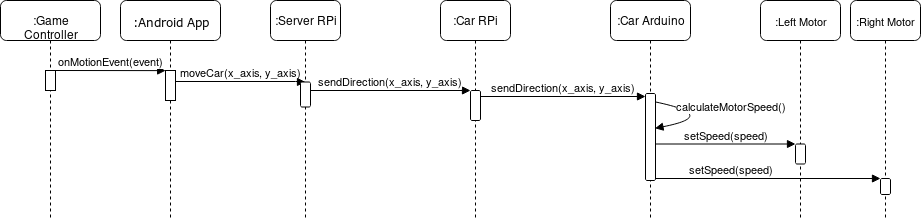

The diagram above was exported from draw.io. Its source (the exported page's mxGraphModel, read from the mxfile embedded in the PNG):
<mxGraphModel dx="1088" dy="554" grid="1" gridSize="10" guides="1" tooltips="1" connect="1" arrows="1" fold="1" page="1" pageScale="1" pageWidth="1100" pageHeight="850" background="#ffffff" math="0" shadow="0">
  <root>
    <mxCell id="0" />
    <mxCell id="1" parent="0" />
    <mxCell id="7baba1c4bc27f4b0-8" value=":Android App" style="shape=umlLifeline;perimeter=lifelinePerimeter;whiteSpace=wrap;html=1;container=1;collapsible=0;recursiveResize=0;outlineConnect=0;rounded=1;shadow=0;comic=0;labelBackgroundColor=none;strokeColor=#000000;strokeWidth=1;fillColor=#FFFFFF;fontFamily=Verdana;fontSize=12;fontColor=#000000;align=center;" parent="1" vertex="1">
      <mxGeometry x="150" y="90" width="100" height="220" as="geometry" />
    </mxCell>
    <mxCell id="7baba1c4bc27f4b0-9" value="" style="html=1;points=[];perimeter=orthogonalPerimeter;rounded=0;shadow=0;comic=0;labelBackgroundColor=none;strokeColor=#000000;strokeWidth=1;fillColor=#FFFFFF;fontFamily=Helvetica;fontSize=11;fontColor=#000000;align=center;" parent="7baba1c4bc27f4b0-8" vertex="1">
      <mxGeometry x="45" y="70" width="10" height="30" as="geometry" />
    </mxCell>
    <mxCell id="7baba1c4bc27f4b0-11" value="moveCar(x_axis, y_axis)" style="html=1;verticalAlign=bottom;endArrow=block;labelBackgroundColor=none;fontFamily=Helvetica;fontSize=11;edgeStyle=elbowEdgeStyle;elbow=vertical;" parent="1" source="7baba1c4bc27f4b0-9" target="GdCzkCC0utKg0TRpaPAW-18" edge="1">
      <mxGeometry relative="1" as="geometry">
        <mxPoint x="395" y="200" as="sourcePoint" />
        <mxPoint x="385" y="171" as="targetPoint" />
        <Array as="points">
          <mxPoint x="300" y="171" />
          <mxPoint x="295" y="170" />
        </Array>
      </mxGeometry>
    </mxCell>
    <mxCell id="GdCzkCC0utKg0TRpaPAW-17" value=":Server RPi" style="shape=umlLifeline;perimeter=lifelinePerimeter;whiteSpace=wrap;html=1;container=1;collapsible=0;recursiveResize=0;outlineConnect=0;rounded=1;" parent="1" vertex="1">
      <mxGeometry x="300" y="90" width="70" height="220" as="geometry" />
    </mxCell>
    <mxCell id="GdCzkCC0utKg0TRpaPAW-18" value="" style="html=1;points=[];perimeter=orthogonalPerimeter;rounded=1;fontFamily=Helvetica;fontSize=11;" parent="GdCzkCC0utKg0TRpaPAW-17" vertex="1">
      <mxGeometry x="30" y="81.5" width="10" height="25" as="geometry" />
    </mxCell>
    <mxCell id="GdCzkCC0utKg0TRpaPAW-20" value=":Car Arduino" style="shape=umlLifeline;perimeter=lifelinePerimeter;whiteSpace=wrap;html=1;container=1;collapsible=0;recursiveResize=0;outlineConnect=0;rounded=1;" parent="1" vertex="1">
      <mxGeometry x="640" y="90" width="80" height="220" as="geometry" />
    </mxCell>
    <mxCell id="GdCzkCC0utKg0TRpaPAW-21" value="" style="html=1;points=[];perimeter=orthogonalPerimeter;rounded=1;fontFamily=Helvetica;fontSize=11;" parent="GdCzkCC0utKg0TRpaPAW-20" vertex="1">
      <mxGeometry x="35" y="93" width="10" height="87" as="geometry" />
    </mxCell>
    <mxCell id="mH6LT-t2DJGfWcig_H00-9" value="calculateMotorSpeed()" style="html=1;verticalAlign=bottom;endArrow=block;fontSize=11;exitX=0.95;exitY=0.096;exitDx=0;exitDy=0;exitPerimeter=0;entryX=0.95;entryY=0.4;entryDx=0;entryDy=0;entryPerimeter=0;curved=1;fontFamily=Helvetica;" parent="GdCzkCC0utKg0TRpaPAW-20" source="GdCzkCC0utKg0TRpaPAW-21" target="GdCzkCC0utKg0TRpaPAW-21" edge="1">
      <mxGeometry x="0.0013" y="10" width="80" relative="1" as="geometry">
        <mxPoint x="-240" y="305" as="sourcePoint" />
        <mxPoint x="-160" y="305" as="targetPoint" />
        <Array as="points">
          <mxPoint x="110" y="115" />
        </Array>
        <mxPoint x="8" y="-10" as="offset" />
      </mxGeometry>
    </mxCell>
    <mxCell id="GdCzkCC0utKg0TRpaPAW-22" value="sendDirection(x_axis, y_axis)" style="html=1;verticalAlign=bottom;endArrow=block;fontSize=11;fontFamily=Helvetica;" parent="1" target="ZLFqaHwZazVC3dCNgW3Q-2" edge="1">
      <mxGeometry width="80" relative="1" as="geometry">
        <mxPoint x="340" y="180" as="sourcePoint" />
        <mxPoint x="512" y="180" as="targetPoint" />
      </mxGeometry>
    </mxCell>
    <mxCell id="mH6LT-t2DJGfWcig_H00-1" value=":Game Controller" style="shape=umlLifeline;perimeter=lifelinePerimeter;whiteSpace=wrap;html=1;container=1;collapsible=0;recursiveResize=0;outlineConnect=0;rounded=1;" parent="1" vertex="1">
      <mxGeometry x="30" y="90" width="100" height="220" as="geometry" />
    </mxCell>
    <mxCell id="mH6LT-t2DJGfWcig_H00-2" value="" style="html=1;points=[];perimeter=orthogonalPerimeter;rounded=0;fontFamily=Helvetica;fontSize=11;" parent="mH6LT-t2DJGfWcig_H00-1" vertex="1">
      <mxGeometry x="45" y="70" width="10" height="20" as="geometry" />
    </mxCell>
    <mxCell id="mH6LT-t2DJGfWcig_H00-4" value="onMotionEvent(event)" style="html=1;verticalAlign=bottom;endArrow=block;fontSize=11;entryX=0.017;entryY=0.004;entryDx=0;entryDy=0;entryPerimeter=0;fontFamily=Helvetica;" parent="1" edge="1">
      <mxGeometry width="80" relative="1" as="geometry">
        <mxPoint x="84" y="160" as="sourcePoint" />
        <mxPoint x="195.16999999999996" y="160.12" as="targetPoint" />
      </mxGeometry>
    </mxCell>
    <mxCell id="mH6LT-t2DJGfWcig_H00-5" value=":Left Motor" style="shape=umlLifeline;perimeter=lifelinePerimeter;whiteSpace=wrap;html=1;container=1;collapsible=0;recursiveResize=0;outlineConnect=0;rounded=1;fontSize=11;" parent="1" vertex="1">
      <mxGeometry x="790" y="90" width="80" height="220" as="geometry" />
    </mxCell>
    <mxCell id="mH6LT-t2DJGfWcig_H00-8" value="" style="html=1;points=[];perimeter=orthogonalPerimeter;rounded=1;fontSize=11;fontFamily=Helvetica;" parent="mH6LT-t2DJGfWcig_H00-5" vertex="1">
      <mxGeometry x="35" y="143.5" width="10" height="20" as="geometry" />
    </mxCell>
    <mxCell id="mH6LT-t2DJGfWcig_H00-6" value=":Right Motor" style="shape=umlLifeline;perimeter=lifelinePerimeter;whiteSpace=wrap;html=1;container=1;collapsible=0;recursiveResize=0;outlineConnect=0;rounded=1;fontSize=11;" parent="1" vertex="1">
      <mxGeometry x="880" y="90" width="70" height="220" as="geometry" />
    </mxCell>
    <mxCell id="mH6LT-t2DJGfWcig_H00-10" value="" style="html=1;points=[];perimeter=orthogonalPerimeter;rounded=1;fontSize=11;fontFamily=Helvetica;" parent="mH6LT-t2DJGfWcig_H00-6" vertex="1">
      <mxGeometry x="30" y="178" width="10" height="16" as="geometry" />
    </mxCell>
    <mxCell id="mH6LT-t2DJGfWcig_H00-7" value="setSpeed(speed)" style="html=1;verticalAlign=bottom;endArrow=block;fontSize=11;entryX=0;entryY=0;entryDx=0;entryDy=0;entryPerimeter=0;fontFamily=Helvetica;" parent="1" source="GdCzkCC0utKg0TRpaPAW-21" target="mH6LT-t2DJGfWcig_H00-8" edge="1">
      <mxGeometry width="80" relative="1" as="geometry">
        <mxPoint x="694.8899999999999" y="235.38" as="sourcePoint" />
        <mxPoint x="340" y="435" as="targetPoint" />
        <Array as="points" />
      </mxGeometry>
    </mxCell>
    <mxCell id="mH6LT-t2DJGfWcig_H00-11" value="setSpeed(speed)" style="html=1;verticalAlign=bottom;endArrow=block;fontSize=11;entryX=0;entryY=0;entryDx=0;entryDy=0;entryPerimeter=0;fontFamily=Helvetica;" parent="1" source="GdCzkCC0utKg0TRpaPAW-21" target="mH6LT-t2DJGfWcig_H00-10" edge="1">
      <mxGeometry x="-0.3333" width="80" relative="1" as="geometry">
        <mxPoint x="695" y="278.626" as="sourcePoint" />
        <mxPoint x="770" y="339" as="targetPoint" />
        <mxPoint as="offset" />
      </mxGeometry>
    </mxCell>
    <mxCell id="ZLFqaHwZazVC3dCNgW3Q-1" value=":Car RPi" style="shape=umlLifeline;perimeter=lifelinePerimeter;whiteSpace=wrap;html=1;container=1;collapsible=0;recursiveResize=0;outlineConnect=0;rounded=1;" vertex="1" parent="1">
      <mxGeometry x="470" y="90" width="70" height="220" as="geometry" />
    </mxCell>
    <mxCell id="ZLFqaHwZazVC3dCNgW3Q-2" value="" style="html=1;points=[];perimeter=orthogonalPerimeter;rounded=1;fontFamily=Helvetica;fontSize=11;" vertex="1" parent="ZLFqaHwZazVC3dCNgW3Q-1">
      <mxGeometry x="30" y="90" width="10" height="30" as="geometry" />
    </mxCell>
    <mxCell id="ZLFqaHwZazVC3dCNgW3Q-4" value="sendDirection(x_axis, y_axis)" style="html=1;verticalAlign=bottom;endArrow=block;fontSize=11;fontFamily=Helvetica;" edge="1" parent="1" target="GdCzkCC0utKg0TRpaPAW-21">
      <mxGeometry width="80" relative="1" as="geometry">
        <mxPoint x="510" y="186" as="sourcePoint" />
        <mxPoint x="670" y="186" as="targetPoint" />
      </mxGeometry>
    </mxCell>
  </root>
</mxGraphModel>